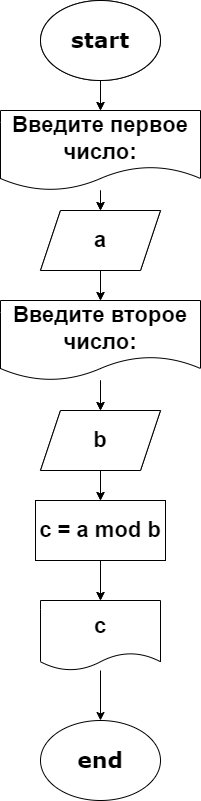

The diagram above was exported from draw.io. Its source (the exported page's mxGraphModel, read from the mxfile embedded in the PNG):
<mxGraphModel dx="305" dy="313" grid="1" gridSize="10" guides="1" tooltips="1" connect="1" arrows="1" fold="1" page="1" pageScale="1" pageWidth="850" pageHeight="1100" math="0" shadow="0">
  <root>
    <mxCell id="0" />
    <mxCell id="1" parent="0" />
    <mxCell id="2" value="" style="edgeStyle=none;html=1;" edge="1" parent="1" source="3" target="5">
      <mxGeometry relative="1" as="geometry" />
    </mxCell>
    <mxCell id="3" value="start" style="ellipse;whiteSpace=wrap;html=1;fontSize=22;fontStyle=1;fontFamily=Verdana;" vertex="1" parent="1">
      <mxGeometry x="230" y="10" width="120" height="80" as="geometry" />
    </mxCell>
    <mxCell id="4" value="" style="edgeStyle=none;html=1;" edge="1" parent="1" source="5" target="7">
      <mxGeometry relative="1" as="geometry" />
    </mxCell>
    <mxCell id="5" value="&lt;font style=&quot;font-size: 22px;&quot;&gt;&lt;b&gt;Введите первое число:&lt;/b&gt;&lt;/font&gt;" style="shape=document;whiteSpace=wrap;html=1;boundedLbl=1;" vertex="1" parent="1">
      <mxGeometry x="190" y="120" width="200" height="80" as="geometry" />
    </mxCell>
    <mxCell id="6" value="" style="edgeStyle=none;html=1;" edge="1" parent="1" source="7" target="9">
      <mxGeometry relative="1" as="geometry" />
    </mxCell>
    <mxCell id="7" value="a" style="shape=parallelogram;perimeter=parallelogramPerimeter;whiteSpace=wrap;html=1;fixedSize=1;fontSize=22;fontStyle=1" vertex="1" parent="1">
      <mxGeometry x="230" y="220" width="120" height="60" as="geometry" />
    </mxCell>
    <mxCell id="8" value="" style="edgeStyle=none;html=1;" edge="1" parent="1" source="9" target="11">
      <mxGeometry relative="1" as="geometry" />
    </mxCell>
    <mxCell id="9" value="&lt;font style=&quot;font-size: 22px;&quot;&gt;&lt;b&gt;Введите второе число:&lt;/b&gt;&lt;/font&gt;" style="shape=document;whiteSpace=wrap;html=1;boundedLbl=1;" vertex="1" parent="1">
      <mxGeometry x="190" y="310" width="200" height="80" as="geometry" />
    </mxCell>
    <mxCell id="10" value="" style="edgeStyle=none;html=1;" edge="1" parent="1" source="11" target="13">
      <mxGeometry relative="1" as="geometry" />
    </mxCell>
    <mxCell id="11" value="b" style="shape=parallelogram;perimeter=parallelogramPerimeter;whiteSpace=wrap;html=1;fixedSize=1;fontSize=22;fontStyle=1" vertex="1" parent="1">
      <mxGeometry x="230" y="420" width="120" height="60" as="geometry" />
    </mxCell>
    <mxCell id="12" value="" style="edgeStyle=none;html=1;" edge="1" parent="1" source="13">
      <mxGeometry relative="1" as="geometry">
        <mxPoint x="290" y="610" as="targetPoint" />
      </mxGeometry>
    </mxCell>
    <mxCell id="13" value="&lt;b&gt;&lt;font style=&quot;font-size: 22px;&quot;&gt;c = a div b&lt;/font&gt;&lt;/b&gt;" style="rounded=0;whiteSpace=wrap;html=1;" vertex="1" parent="1">
      <mxGeometry x="230" y="510" width="120" height="60" as="geometry" />
    </mxCell>
    <mxCell id="14" value="" style="edgeStyle=none;html=1;" edge="1" parent="1" source="15">
      <mxGeometry relative="1" as="geometry">
        <mxPoint x="290" y="120" as="targetPoint" />
      </mxGeometry>
    </mxCell>
    <mxCell id="15" value="start" style="ellipse;whiteSpace=wrap;html=1;fontSize=22;fontStyle=1;fontFamily=Verdana;" vertex="1" parent="1">
      <mxGeometry x="230" y="10" width="120" height="80" as="geometry" />
    </mxCell>
    <mxCell id="16" value="" style="edgeStyle=none;html=1;" edge="1" parent="1" target="18">
      <mxGeometry relative="1" as="geometry">
        <mxPoint x="290" y="200" as="sourcePoint" />
      </mxGeometry>
    </mxCell>
    <mxCell id="17" value="" style="edgeStyle=none;html=1;" edge="1" parent="1" source="18">
      <mxGeometry relative="1" as="geometry">
        <mxPoint x="290" y="310" as="targetPoint" />
      </mxGeometry>
    </mxCell>
    <mxCell id="18" value="a" style="shape=parallelogram;perimeter=parallelogramPerimeter;whiteSpace=wrap;html=1;fixedSize=1;fontSize=22;fontStyle=1" vertex="1" parent="1">
      <mxGeometry x="230" y="220" width="120" height="60" as="geometry" />
    </mxCell>
    <mxCell id="19" value="" style="edgeStyle=none;html=1;" edge="1" parent="1" target="21">
      <mxGeometry relative="1" as="geometry">
        <mxPoint x="290" y="390" as="sourcePoint" />
      </mxGeometry>
    </mxCell>
    <mxCell id="20" value="" style="edgeStyle=none;html=1;" edge="1" parent="1" source="21" target="23">
      <mxGeometry relative="1" as="geometry" />
    </mxCell>
    <mxCell id="21" value="b" style="shape=parallelogram;perimeter=parallelogramPerimeter;whiteSpace=wrap;html=1;fixedSize=1;fontSize=22;fontStyle=1" vertex="1" parent="1">
      <mxGeometry x="230" y="420" width="120" height="60" as="geometry" />
    </mxCell>
    <mxCell id="22" value="" style="edgeStyle=none;html=1;" edge="1" parent="1" source="26" target="24">
      <mxGeometry relative="1" as="geometry" />
    </mxCell>
    <mxCell id="23" value="&lt;b&gt;&lt;font style=&quot;font-size: 22px;&quot;&gt;c = a mod b&lt;/font&gt;&lt;/b&gt;" style="rounded=0;whiteSpace=wrap;html=1;" vertex="1" parent="1">
      <mxGeometry x="225" y="510" width="130" height="60" as="geometry" />
    </mxCell>
    <mxCell id="24" value="&lt;font face=&quot;Verdana&quot;&gt;&lt;span style=&quot;font-size: 22px;&quot;&gt;&lt;b&gt;end&lt;/b&gt;&lt;/span&gt;&lt;/font&gt;" style="ellipse;whiteSpace=wrap;html=1;" vertex="1" parent="1">
      <mxGeometry x="230" y="730" width="120" height="80" as="geometry" />
    </mxCell>
    <mxCell id="25" value="" style="edgeStyle=none;html=1;" edge="1" parent="1" source="23" target="26">
      <mxGeometry relative="1" as="geometry">
        <mxPoint x="290" y="570" as="sourcePoint" />
        <mxPoint x="290" y="730" as="targetPoint" />
      </mxGeometry>
    </mxCell>
    <mxCell id="26" value="&lt;span style=&quot;color: rgb(0, 0, 0); font-size: 22px; font-weight: 700;&quot;&gt;c&lt;/span&gt;" style="shape=document;whiteSpace=wrap;html=1;boundedLbl=1;size=0.25;" vertex="1" parent="1">
      <mxGeometry x="230" y="610" width="120" height="70" as="geometry" />
    </mxCell>
  </root>
</mxGraphModel>